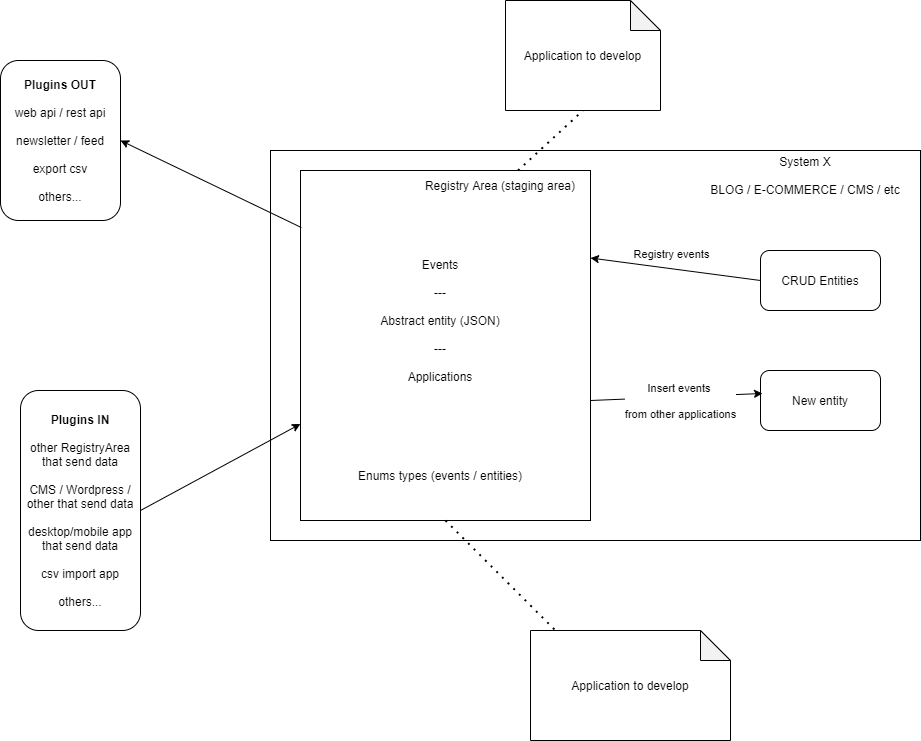

The diagram above was exported from draw.io. Its source (the exported page's mxGraphModel, read from the mxfile embedded in the PNG):
<mxGraphModel dx="2566" dy="830" grid="1" gridSize="10" guides="1" tooltips="1" connect="1" arrows="1" fold="1" page="1" pageScale="1" pageWidth="850" pageHeight="1100" math="0" shadow="0">
  <root>
    <mxCell id="0" />
    <mxCell id="1" parent="0" />
    <mxCell id="2" value="" style="rounded=0;whiteSpace=wrap;html=1;" parent="1" vertex="1">
      <mxGeometry x="110" y="160" width="650" height="390" as="geometry" />
    </mxCell>
    <mxCell id="3" value="System X&lt;br&gt;&lt;br&gt;BLOG / E-COMMERCE / CMS / etc" style="text;html=1;strokeColor=none;fillColor=none;align=center;verticalAlign=middle;whiteSpace=wrap;rounded=0;" parent="1" vertex="1">
      <mxGeometry x="540" y="170" width="210" height="30" as="geometry" />
    </mxCell>
    <mxCell id="4" value="" style="rounded=0;whiteSpace=wrap;html=1;" parent="1" vertex="1">
      <mxGeometry x="140" y="180" width="290" height="350" as="geometry" />
    </mxCell>
    <mxCell id="5" value="Registry Area (staging area)" style="text;html=1;strokeColor=none;fillColor=none;align=center;verticalAlign=middle;whiteSpace=wrap;rounded=0;" parent="1" vertex="1">
      <mxGeometry x="250" y="180" width="180" height="30" as="geometry" />
    </mxCell>
    <mxCell id="6" value="Events&lt;br&gt;&lt;br&gt;---&lt;br&gt;&lt;br&gt;Abstract entity (JSON)&lt;br&gt;&lt;br&gt;---&lt;br&gt;&lt;br&gt;Applications" style="text;html=1;strokeColor=none;fillColor=none;align=center;verticalAlign=middle;whiteSpace=wrap;rounded=0;" parent="1" vertex="1">
      <mxGeometry x="190" y="230" width="180" height="200" as="geometry" />
    </mxCell>
    <mxCell id="7" value="Enums types (events / entities)" style="text;html=1;strokeColor=none;fillColor=none;align=center;verticalAlign=middle;whiteSpace=wrap;rounded=0;" parent="1" vertex="1">
      <mxGeometry x="175" y="470" width="210" height="30" as="geometry" />
    </mxCell>
    <mxCell id="8" value="CRUD Entities" style="rounded=1;whiteSpace=wrap;html=1;" parent="1" vertex="1">
      <mxGeometry x="600" y="260" width="120" height="60" as="geometry" />
    </mxCell>
    <mxCell id="9" value="New entity" style="rounded=1;whiteSpace=wrap;html=1;" parent="1" vertex="1">
      <mxGeometry x="600" y="380" width="120" height="60" as="geometry" />
    </mxCell>
    <mxCell id="10" value="" style="endArrow=classic;html=1;exitX=0;exitY=0.5;exitDx=0;exitDy=0;entryX=1;entryY=0.25;entryDx=0;entryDy=0;" parent="1" source="8" target="4" edge="1">
      <mxGeometry width="50" height="50" relative="1" as="geometry">
        <mxPoint x="400" y="340" as="sourcePoint" />
        <mxPoint x="450" y="290" as="targetPoint" />
      </mxGeometry>
    </mxCell>
    <mxCell id="11" value="Registry events" style="edgeLabel;html=1;align=center;verticalAlign=middle;resizable=0;points=[];" parent="10" vertex="1" connectable="0">
      <mxGeometry x="0.296" y="3" relative="1" as="geometry">
        <mxPoint x="21" y="-15" as="offset" />
      </mxGeometry>
    </mxCell>
    <mxCell id="12" value="" style="endArrow=classic;html=1;entryX=0.017;entryY=0.383;entryDx=0;entryDy=0;entryPerimeter=0;" parent="1" target="9" edge="1">
      <mxGeometry width="50" height="50" relative="1" as="geometry">
        <mxPoint x="430" y="410" as="sourcePoint" />
        <mxPoint x="549.13" y="409.55" as="targetPoint" />
      </mxGeometry>
    </mxCell>
    <mxCell id="13" value="Insert events &lt;br&gt;&lt;br&gt;from other applications" style="edgeLabel;html=1;align=center;verticalAlign=middle;resizable=0;points=[];" parent="12" vertex="1" connectable="0">
      <mxGeometry x="0.296" y="3" relative="1" as="geometry">
        <mxPoint x="-22" y="8" as="offset" />
      </mxGeometry>
    </mxCell>
    <mxCell id="14" value="Application to develop" style="shape=note;whiteSpace=wrap;html=1;backgroundOutline=1;darkOpacity=0.05;" parent="1" vertex="1">
      <mxGeometry x="345" y="10" width="155" height="110" as="geometry" />
    </mxCell>
    <mxCell id="15" value="" style="endArrow=none;dashed=1;html=1;dashPattern=1 3;strokeWidth=2;entryX=0.5;entryY=1;entryDx=0;entryDy=0;entryPerimeter=0;exitX=0.75;exitY=0;exitDx=0;exitDy=0;" parent="1" source="4" target="14" edge="1">
      <mxGeometry width="50" height="50" relative="1" as="geometry">
        <mxPoint x="400" y="320" as="sourcePoint" />
        <mxPoint x="450" y="270" as="targetPoint" />
      </mxGeometry>
    </mxCell>
    <mxCell id="16" value="&lt;b&gt;Plugins OUT&lt;/b&gt;&lt;br&gt;&lt;br&gt;web api / rest api&lt;br&gt;&lt;br&gt;newsletter / feed&lt;br&gt;&lt;br&gt;export csv&lt;br&gt;&lt;br&gt;others..." style="rounded=1;whiteSpace=wrap;html=1;" parent="1" vertex="1">
      <mxGeometry x="-160" y="70" width="120" height="160" as="geometry" />
    </mxCell>
    <mxCell id="17" value="&lt;b&gt;Plugins IN&lt;/b&gt;&lt;br&gt;&lt;br&gt;other RegistryArea that send data&lt;br&gt;&lt;br&gt;CMS / Wordpress / other that send data&lt;br&gt;&lt;br&gt;desktop/mobile app that send data&lt;br&gt;&lt;br&gt;csv import app&lt;br&gt;&lt;br&gt;others..." style="rounded=1;whiteSpace=wrap;html=1;" parent="1" vertex="1">
      <mxGeometry x="-140" y="400" width="120" height="240" as="geometry" />
    </mxCell>
    <mxCell id="18" value="" style="endArrow=classic;html=1;entryX=1;entryY=0.5;entryDx=0;entryDy=0;exitX=0.003;exitY=0.163;exitDx=0;exitDy=0;exitPerimeter=0;" parent="1" source="4" target="16" edge="1">
      <mxGeometry width="50" height="50" relative="1" as="geometry">
        <mxPoint x="400" y="320" as="sourcePoint" />
        <mxPoint x="450" y="270" as="targetPoint" />
      </mxGeometry>
    </mxCell>
    <mxCell id="19" value="" style="endArrow=classic;html=1;exitX=1;exitY=0.5;exitDx=0;exitDy=0;" parent="1" source="17" target="4" edge="1">
      <mxGeometry width="50" height="50" relative="1" as="geometry">
        <mxPoint x="150.8699999999999" y="247.04999999999995" as="sourcePoint" />
        <mxPoint x="-30" y="180" as="targetPoint" />
      </mxGeometry>
    </mxCell>
    <mxCell id="22" value="Application to develop" style="shape=note;whiteSpace=wrap;html=1;backgroundOutline=1;darkOpacity=0.05;" parent="1" vertex="1">
      <mxGeometry x="370" y="640" width="200" height="110" as="geometry" />
    </mxCell>
    <mxCell id="23" value="" style="endArrow=none;dashed=1;html=1;dashPattern=1 3;strokeWidth=2;entryX=0;entryY=0;entryDx=25;entryDy=0;entryPerimeter=0;exitX=0.5;exitY=1;exitDx=0;exitDy=0;" parent="1" source="4" target="22" edge="1">
      <mxGeometry width="50" height="50" relative="1" as="geometry">
        <mxPoint x="382.5" y="810" as="sourcePoint" />
        <mxPoint x="475" y="900" as="targetPoint" />
      </mxGeometry>
    </mxCell>
  </root>
</mxGraphModel>